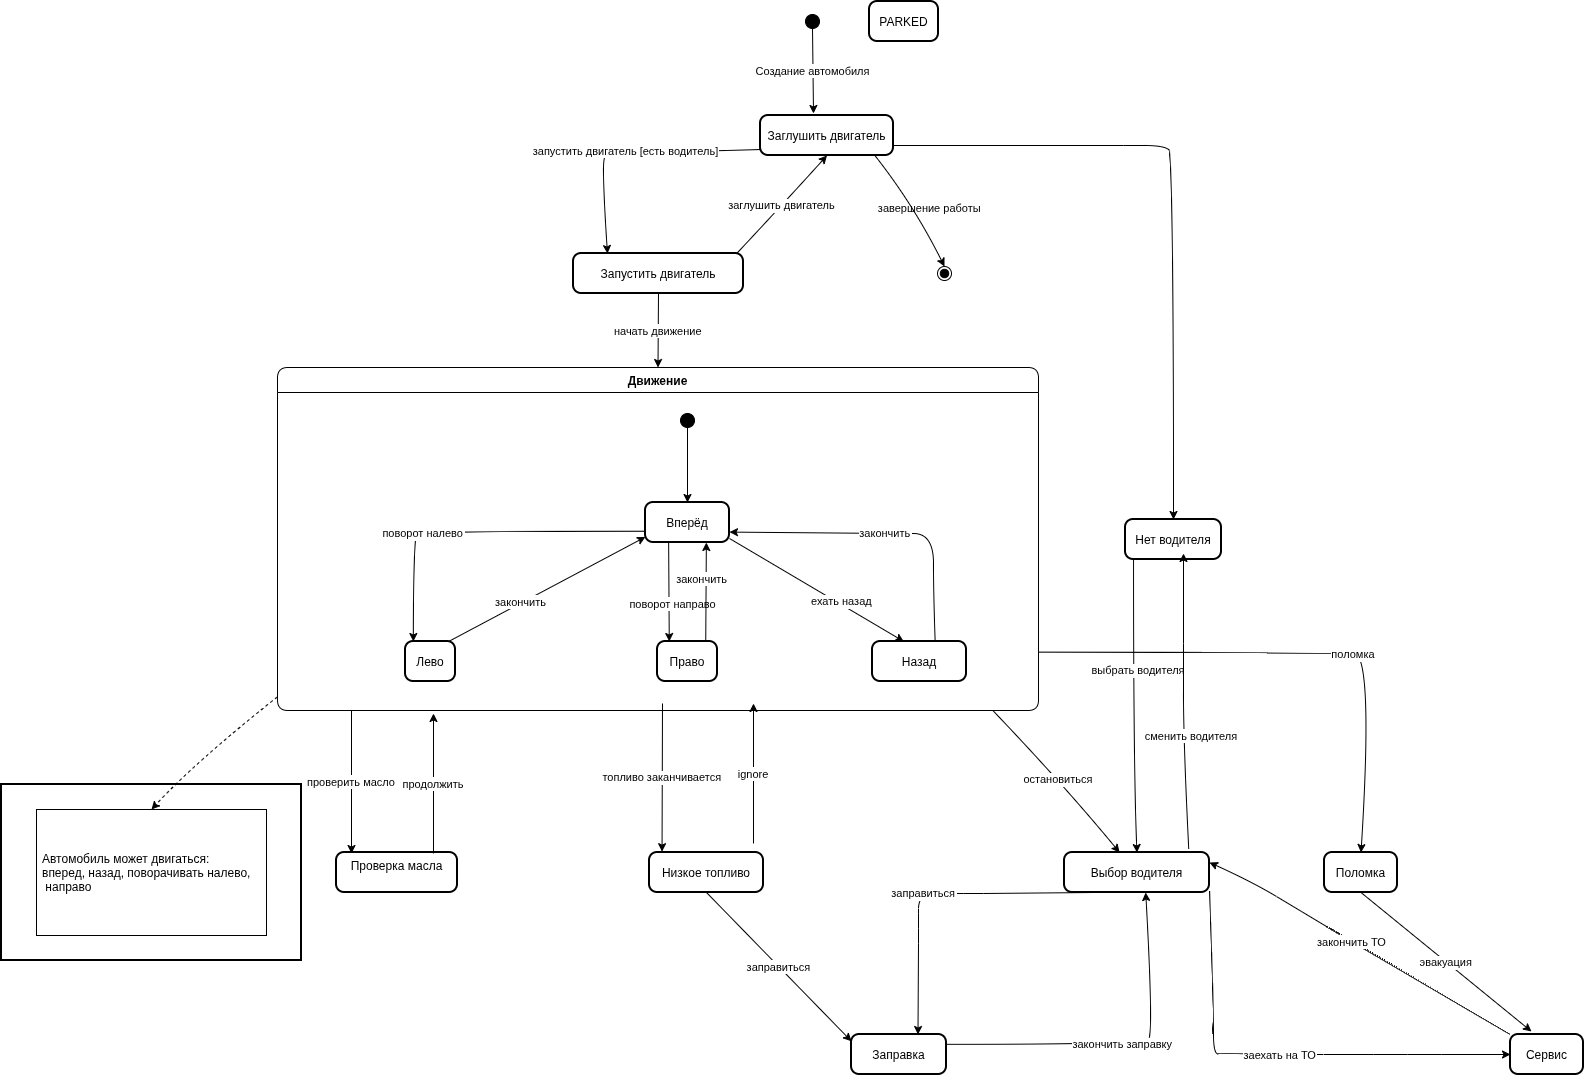

The diagram above was exported from draw.io. Its source (the exported page's mxGraphModel, read from the mxfile embedded in the PNG):
<mxGraphModel dx="1700" dy="-28" grid="1" gridSize="10" guides="1" tooltips="1" connect="1" arrows="1" fold="1" page="1" pageScale="1" pageWidth="827" pageHeight="1169" math="0" shadow="0">
  <root>
    <mxCell id="0" />
    <mxCell id="1" parent="0" />
    <mxCell id="o39h-8iHLu7RC1-wai8S-201" parent="1" style="ellipse;fillColor=strokeColor;" value="" vertex="1">
      <mxGeometry height="14" width="14" x="1172" y="1191" as="geometry" />
    </mxCell>
    <mxCell id="o39h-8iHLu7RC1-wai8S-202" parent="1" style="rounded=1;arcSize=20;strokeWidth=2" value="Заглушить двигатель" vertex="1">
      <mxGeometry height="40" width="133" x="1127" y="1292" as="geometry" />
    </mxCell>
    <mxCell id="o39h-8iHLu7RC1-wai8S-203" parent="1" style="rounded=1;arcSize=20;strokeWidth=2" value="Нет водителя" vertex="1">
      <mxGeometry height="40" width="96" x="1492" y="1696" as="geometry" />
    </mxCell>
    <mxCell id="o39h-8iHLu7RC1-wai8S-204" parent="1" style="rounded=1;arcSize=20;strokeWidth=2" value="Выбор водителя" vertex="1">
      <mxGeometry height="40" width="145" x="1431" y="2029" as="geometry" />
    </mxCell>
    <mxCell id="o39h-8iHLu7RC1-wai8S-205" parent="1" style="rounded=1;arcSize=20;strokeWidth=2" value="Запустить двигатель" vertex="1">
      <mxGeometry height="40" width="170" x="940" y="1430" as="geometry" />
    </mxCell>
    <mxCell id="o39h-8iHLu7RC1-wai8S-206" parent="1" style="swimlane;fontStyle=1;align=center;verticalAlign=middle;startSize=25;container=0;collapsible=0;rounded=1;arcSize=14;dropTarget=0;verticalAlign=top;" value="Движение" vertex="1">
      <mxGeometry height="343" width="761" x="644" y="1544" as="geometry" />
    </mxCell>
    <mxCell id="o39h-8iHLu7RC1-wai8S-207" parent="o39h-8iHLu7RC1-wai8S-206" style="ellipse;fillColor=strokeColor;" value="" vertex="1">
      <mxGeometry height="14" width="14" x="403" y="46" as="geometry" />
    </mxCell>
    <mxCell id="o39h-8iHLu7RC1-wai8S-208" parent="o39h-8iHLu7RC1-wai8S-206" style="rounded=1;arcSize=20;strokeWidth=2" value="Вперёд" vertex="1">
      <mxGeometry height="40" width="84" x="368" y="135" as="geometry" />
    </mxCell>
    <mxCell id="o39h-8iHLu7RC1-wai8S-209" parent="o39h-8iHLu7RC1-wai8S-206" style="rounded=1;arcSize=20;strokeWidth=2" value="Лево" vertex="1">
      <mxGeometry height="40" width="50" x="128" y="274" as="geometry" />
    </mxCell>
    <mxCell id="o39h-8iHLu7RC1-wai8S-210" parent="o39h-8iHLu7RC1-wai8S-206" style="rounded=1;arcSize=20;strokeWidth=2" value="Право" vertex="1">
      <mxGeometry height="40" width="60" x="380" y="274" as="geometry" />
    </mxCell>
    <mxCell id="o39h-8iHLu7RC1-wai8S-211" parent="o39h-8iHLu7RC1-wai8S-206" style="rounded=1;arcSize=20;strokeWidth=2" value="Назад" vertex="1">
      <mxGeometry height="40" width="94" x="595" y="274" as="geometry" />
    </mxCell>
    <mxCell id="o39h-8iHLu7RC1-wai8S-212" edge="1" parent="o39h-8iHLu7RC1-wai8S-206" source="o39h-8iHLu7RC1-wai8S-207" style="curved=1;startArrow=none;;exitX=0.52;exitY=0.96;entryX=0.5;entryY=-0.01;rounded=0;" target="o39h-8iHLu7RC1-wai8S-208" value="">
      <mxGeometry relative="1" as="geometry">
        <Array as="points" />
      </mxGeometry>
    </mxCell>
    <mxCell id="o39h-8iHLu7RC1-wai8S-213" edge="1" parent="o39h-8iHLu7RC1-wai8S-206" source="o39h-8iHLu7RC1-wai8S-208" style="curved=1;startArrow=none;;exitX=0;exitY=0.72;entryX=0.15;entryY=-0.01;rounded=0;" target="o39h-8iHLu7RC1-wai8S-209" value="поворот налево">
      <mxGeometry relative="1" x="0.2538" as="geometry">
        <mxPoint as="offset" />
        <Array as="points">
          <mxPoint x="206" y="164" />
          <mxPoint x="146" y="166" />
          <mxPoint x="136" y="156" />
        </Array>
      </mxGeometry>
    </mxCell>
    <mxCell id="o39h-8iHLu7RC1-wai8S-214" edge="1" parent="o39h-8iHLu7RC1-wai8S-206" source="o39h-8iHLu7RC1-wai8S-209" style="curved=1;startArrow=none;;exitX=0.87;exitY=-0.01;entryX=0;entryY=0.86;rounded=0;" target="o39h-8iHLu7RC1-wai8S-208" value="закончить">
      <mxGeometry relative="1" x="-0.2543" y="1" as="geometry">
        <mxPoint as="offset" />
        <Array as="points" />
      </mxGeometry>
    </mxCell>
    <mxCell id="o39h-8iHLu7RC1-wai8S-215" edge="1" parent="o39h-8iHLu7RC1-wai8S-206" source="o39h-8iHLu7RC1-wai8S-208" style="curved=1;startArrow=none;;exitX=0.28;exitY=0.99;entryX=0.19;entryY=-0.01;rounded=0;" target="o39h-8iHLu7RC1-wai8S-210" value="поворот направо">
      <mxGeometry relative="1" x="0.2298" y="4" as="geometry">
        <mxPoint as="offset" />
        <Array as="points" />
      </mxGeometry>
    </mxCell>
    <mxCell id="o39h-8iHLu7RC1-wai8S-216" edge="1" parent="o39h-8iHLu7RC1-wai8S-206" source="o39h-8iHLu7RC1-wai8S-210" style="curved=1;startArrow=none;;exitX=0.81;exitY=-0.01;entryX=0.72;entryY=0.99;rounded=0;" target="o39h-8iHLu7RC1-wai8S-208" value="закончить">
      <mxGeometry relative="1" x="0.2524" y="4" as="geometry">
        <mxPoint as="offset" />
        <Array as="points" />
      </mxGeometry>
    </mxCell>
    <mxCell id="o39h-8iHLu7RC1-wai8S-217" edge="1" parent="o39h-8iHLu7RC1-wai8S-206" source="o39h-8iHLu7RC1-wai8S-208" style="curved=1;startArrow=none;;exitX=1;exitY=0.9;entryX=0.33;entryY=-0.01;rounded=0;" target="o39h-8iHLu7RC1-wai8S-211" value="ехать назад">
      <mxGeometry relative="1" x="0.269" y="3" as="geometry">
        <mxPoint as="offset" />
        <Array as="points" />
      </mxGeometry>
    </mxCell>
    <mxCell id="o39h-8iHLu7RC1-wai8S-218" edge="1" parent="o39h-8iHLu7RC1-wai8S-206" source="o39h-8iHLu7RC1-wai8S-211" style="curved=1;startArrow=none;;exitX=0.67;exitY=-0.01;entryX=1;entryY=0.74;rounded=0;" target="o39h-8iHLu7RC1-wai8S-208" value="закончить">
      <mxGeometry relative="1" as="geometry">
        <Array as="points">
          <mxPoint x="656" y="226" />
          <mxPoint x="656" y="166" />
          <mxPoint x="616" y="166" />
        </Array>
      </mxGeometry>
    </mxCell>
    <mxCell id="o39h-8iHLu7RC1-wai8S-219" parent="1" style="rounded=1;arcSize=20;strokeWidth=2" value="Низкое топливо" vertex="1">
      <mxGeometry height="40" width="114" x="1016" y="2029" as="geometry" />
    </mxCell>
    <mxCell id="o39h-8iHLu7RC1-wai8S-220" parent="1" style="rounded=1;arcSize=20;strokeWidth=2" value="Проверка масла&#10;" vertex="1">
      <mxGeometry height="40" width="121" x="703" y="2029" as="geometry" />
    </mxCell>
    <mxCell id="o39h-8iHLu7RC1-wai8S-221" parent="1" style="rounded=1;arcSize=20;strokeWidth=2" value="Поломка" vertex="1">
      <mxGeometry height="40" width="73" x="1691" y="2029" as="geometry" />
    </mxCell>
    <mxCell id="o39h-8iHLu7RC1-wai8S-222" parent="1" style="rounded=1;arcSize=20;strokeWidth=2" value="Сервис" vertex="1">
      <mxGeometry height="40" width="73" x="1877" y="2211" as="geometry" />
    </mxCell>
    <mxCell id="o39h-8iHLu7RC1-wai8S-223" parent="1" style="rounded=1;arcSize=20;strokeWidth=2" value="Заправка" vertex="1">
      <mxGeometry height="40" width="95" x="1218" y="2211" as="geometry" />
    </mxCell>
    <mxCell id="o39h-8iHLu7RC1-wai8S-224" parent="1" style="whiteSpace=wrap;strokeWidth=2;" value="Автомобиль может двигаться:&#10;        вперед, назад, поворачивать" vertex="1">
      <mxGeometry height="176" width="300" x="368" y="1961" as="geometry" />
    </mxCell>
    <mxCell id="o39h-8iHLu7RC1-wai8S-225" parent="1" style="align=left;spacingLeft=4;" value="Автомобиль может двигаться:&#10;        вперед, назад, поворачивать налево,&#10; направо" vertex="1">
      <mxGeometry height="126" width="230" x="403" y="1986" as="geometry" />
    </mxCell>
    <mxCell id="o39h-8iHLu7RC1-wai8S-226" parent="1" style="rounded=1;arcSize=20;strokeWidth=2" value="PARKED" vertex="1">
      <mxGeometry height="40" width="69" x="1236" y="1178" as="geometry" />
    </mxCell>
    <mxCell id="o39h-8iHLu7RC1-wai8S-227" parent="1" style="ellipse;shape=endState;fillColor=strokeColor;" value="" vertex="1">
      <mxGeometry height="14" width="14" x="1304" y="1443" as="geometry" />
    </mxCell>
    <mxCell id="o39h-8iHLu7RC1-wai8S-228" edge="1" parent="1" source="o39h-8iHLu7RC1-wai8S-201" style="curved=1;startArrow=none;;exitX=0.52;exitY=1;rounded=0;" value="Создание автомобиля">
      <mxGeometry relative="1" as="geometry">
        <Array as="points" />
        <mxPoint x="1180" y="1290" as="targetPoint" />
      </mxGeometry>
    </mxCell>
    <mxCell id="o39h-8iHLu7RC1-wai8S-229" edge="1" parent="1" source="o39h-8iHLu7RC1-wai8S-202" style="curved=1;startArrow=none;;exitX=1;exitY=0.75;entryX=0.5;entryY=-0.01;rounded=0;" target="o39h-8iHLu7RC1-wai8S-203" value="завершение работы">
      <mxGeometry relative="1" x="-0.8882" y="-62" as="geometry">
        <mxPoint as="offset" />
        <Array as="points">
          <mxPoint x="1490" y="1322" />
          <mxPoint x="1530" y="1322" />
          <mxPoint x="1540" y="1330" />
        </Array>
      </mxGeometry>
    </mxCell>
    <mxCell id="o39h-8iHLu7RC1-wai8S-230" edge="1" parent="1" source="o39h-8iHLu7RC1-wai8S-203" style="curved=1;startArrow=none;;exitX=0.084;exitY=0.953;entryX=0.5;entryY=0;rounded=0;entryDx=0;entryDy=0;exitDx=0;exitDy=0;exitPerimeter=0;" target="o39h-8iHLu7RC1-wai8S-204" value="выбрать водителя">
      <mxGeometry relative="1" x="-0.2341" y="5" as="geometry">
        <mxPoint as="offset" />
        <Array as="points">
          <mxPoint x="1500" y="1948" />
        </Array>
      </mxGeometry>
    </mxCell>
    <mxCell id="o39h-8iHLu7RC1-wai8S-231" edge="1" parent="1" source="o39h-8iHLu7RC1-wai8S-204" style="curved=1;startArrow=none;;exitX=0.857;exitY=-0.078;rounded=0;exitDx=0;exitDy=0;exitPerimeter=0;" value="сменить водителя">
      <mxGeometry relative="1" x="-0.2329" y="-8" as="geometry">
        <mxPoint as="offset" />
        <Array as="points">
          <mxPoint x="1550" y="1920" />
          <mxPoint x="1550" y="1820" />
        </Array>
        <mxPoint x="1550" y="1730" as="targetPoint" />
      </mxGeometry>
    </mxCell>
    <mxCell id="o39h-8iHLu7RC1-wai8S-232" edge="1" parent="1" source="o39h-8iHLu7RC1-wai8S-202" style="curved=1;startArrow=none;;exitX=0;exitY=0.85;entryX=0.2;entryY=0;rounded=0;" target="o39h-8iHLu7RC1-wai8S-205" value="запустить двигатель [есть водитель]">
      <mxGeometry relative="1" as="geometry">
        <Array as="points">
          <mxPoint x="1000" y="1330" />
          <mxPoint x="970" y="1320" />
          <mxPoint x="970" y="1370" />
        </Array>
      </mxGeometry>
    </mxCell>
    <mxCell id="o39h-8iHLu7RC1-wai8S-233" edge="1" parent="1" source="o39h-8iHLu7RC1-wai8S-205" style="curved=1;startArrow=none;;exitX=0.96;exitY=0;entryX=0.5;entryY=1;rounded=0;" target="o39h-8iHLu7RC1-wai8S-202" value="заглушить двигатель">
      <mxGeometry relative="1" as="geometry">
        <mxPoint as="offset" />
        <Array as="points">
          <mxPoint x="1150" y="1380" />
        </Array>
      </mxGeometry>
    </mxCell>
    <mxCell id="o39h-8iHLu7RC1-wai8S-234" edge="1" parent="1" source="o39h-8iHLu7RC1-wai8S-221" style="curved=1;startArrow=none;;exitX=0.5;exitY=1;rounded=0;" value="эвакуация">
      <mxGeometry relative="1" as="geometry">
        <Array as="points" />
        <mxPoint x="1898" y="2208" as="targetPoint" />
      </mxGeometry>
    </mxCell>
    <mxCell id="o39h-8iHLu7RC1-wai8S-235" edge="1" parent="1" source="o39h-8iHLu7RC1-wai8S-219" style="curved=1;startArrow=none;;exitX=0.5;exitY=1;entryX=0;entryY=0.17;rounded=0;" target="o39h-8iHLu7RC1-wai8S-223" value="заправиться">
      <mxGeometry relative="1" as="geometry">
        <Array as="points" />
      </mxGeometry>
    </mxCell>
    <mxCell id="o39h-8iHLu7RC1-wai8S-236" edge="1" parent="1" source="o39h-8iHLu7RC1-wai8S-223" style="curved=1;startArrow=none;;exitX=0.99;exitY=0.25;entryX=0.56;entryY=1;rounded=0;" target="o39h-8iHLu7RC1-wai8S-204" value="закончить заправку">
      <mxGeometry relative="1" as="geometry">
        <Array as="points">
          <mxPoint x="1510" y="2221" />
          <mxPoint x="1520" y="2210" />
        </Array>
      </mxGeometry>
    </mxCell>
    <mxCell id="o39h-8iHLu7RC1-wai8S-237" edge="1" parent="1" source="o39h-8iHLu7RC1-wai8S-222" style="curved=1;startArrow=none;;exitX=0;exitY=0;entryX=1;entryY=0.25;rounded=0;exitDx=0;exitDy=0;entryDx=0;entryDy=0;" target="o39h-8iHLu7RC1-wai8S-204" value="закончить ТО">
      <mxGeometry relative="1" x="0.0619" as="geometry">
        <mxPoint as="offset" />
        <Array as="points">
          <mxPoint x="1718" y="2118" />
          <mxPoint x="1668" y="2088" />
          <mxPoint x="1618" y="2058" />
        </Array>
      </mxGeometry>
    </mxCell>
    <mxCell id="o39h-8iHLu7RC1-wai8S-238" edge="1" parent="1" source="o39h-8iHLu7RC1-wai8S-204" style="curved=1;startArrow=none;;exitX=0.21;exitY=1;entryX=0.7;entryY=0;rounded=0;" target="o39h-8iHLu7RC1-wai8S-223" value="заправиться">
      <mxGeometry relative="1" x="0.0933" as="geometry">
        <mxPoint as="offset" />
        <Array as="points">
          <mxPoint x="1350" y="2070" />
          <mxPoint x="1310" y="2070" />
          <mxPoint x="1290" y="2070" />
          <mxPoint x="1285" y="2080" />
          <mxPoint x="1285" y="2090" />
          <mxPoint x="1285" y="2120" />
        </Array>
      </mxGeometry>
    </mxCell>
    <mxCell id="o39h-8iHLu7RC1-wai8S-239" edge="1" parent="1" source="o39h-8iHLu7RC1-wai8S-204" style="curved=1;startArrow=none;;exitX=1;exitY=0.97;entryX=0;entryY=0.5;rounded=0;entryDx=0;entryDy=0;" target="o39h-8iHLu7RC1-wai8S-222" value="заехать на ТО">
      <mxGeometry relative="1" as="geometry">
        <Array as="points">
          <mxPoint x="1580" y="2190" />
          <mxPoint x="1580" y="2231" />
          <mxPoint x="1590" y="2230" />
          <mxPoint x="1640" y="2231" />
          <mxPoint x="1740" y="2231" />
          <mxPoint x="1808" y="2231" />
        </Array>
      </mxGeometry>
    </mxCell>
    <mxCell id="o39h-8iHLu7RC1-wai8S-240" edge="1" parent="1" source="o39h-8iHLu7RC1-wai8S-202" style="curved=1;startArrow=none;;exitX=0.86;exitY=1;entryX=0.47;entryY=0;rounded=0;" target="o39h-8iHLu7RC1-wai8S-227" value="">
      <mxGeometry relative="1" as="geometry">
        <Array as="points">
          <mxPoint x="1280" y="1381" />
        </Array>
      </mxGeometry>
    </mxCell>
    <mxCell id="o39h-8iHLu7RC1-wai8S-241" edge="1" parent="1" source="o39h-8iHLu7RC1-wai8S-205" style="curved=1;startArrow=none;;exitX=0.5;exitY=1;entryX=0.5;entryY=0;rounded=0;" target="o39h-8iHLu7RC1-wai8S-206" value="начать движение">
      <mxGeometry relative="1" as="geometry">
        <Array as="points" />
      </mxGeometry>
    </mxCell>
    <mxCell id="o39h-8iHLu7RC1-wai8S-242" edge="1" parent="1" source="o39h-8iHLu7RC1-wai8S-206" style="curved=1;startArrow=none;;exitX=0.94;exitY=1;entryX=0.38;entryY=0;rounded=0;" target="o39h-8iHLu7RC1-wai8S-204" value="остановиться">
      <mxGeometry relative="1" as="geometry">
        <Array as="points">
          <mxPoint x="1430" y="1961" />
        </Array>
      </mxGeometry>
    </mxCell>
    <mxCell id="o39h-8iHLu7RC1-wai8S-243" edge="1" parent="1" style="curved=1;startArrow=none;;entryX=0.11;entryY=-0.021;rounded=0;entryDx=0;entryDy=0;entryPerimeter=0;" target="o39h-8iHLu7RC1-wai8S-219" value="топливо заканчивается">
      <mxGeometry relative="1" as="geometry">
        <Array as="points" />
        <mxPoint x="1029" y="1880" as="sourcePoint" />
      </mxGeometry>
    </mxCell>
    <mxCell id="o39h-8iHLu7RC1-wai8S-244" edge="1" parent="1" style="curved=1;startArrow=none;;rounded=0;" value="ignore">
      <mxGeometry relative="1" as="geometry">
        <Array as="points" />
        <mxPoint x="1120" y="2020" as="sourcePoint" />
        <mxPoint x="1120" y="1880" as="targetPoint" />
      </mxGeometry>
    </mxCell>
    <mxCell id="o39h-8iHLu7RC1-wai8S-245" edge="1" parent="1" style="curved=1;startArrow=none;;entryX=0.124;entryY=0.025;rounded=0;entryDx=0;entryDy=0;entryPerimeter=0;" target="o39h-8iHLu7RC1-wai8S-220" value="проверить масло">
      <mxGeometry relative="1" x="-0.004" as="geometry">
        <mxPoint as="offset" />
        <Array as="points" />
        <mxPoint x="718" y="1887" as="sourcePoint" />
      </mxGeometry>
    </mxCell>
    <mxCell id="o39h-8iHLu7RC1-wai8S-246" edge="1" parent="1" style="curved=1;startArrow=none;;rounded=0;" value="продолжить">
      <mxGeometry relative="1" x="-0.0045" as="geometry">
        <mxPoint as="offset" />
        <Array as="points" />
        <mxPoint x="800" y="2030" as="sourcePoint" />
        <mxPoint x="800" y="1890" as="targetPoint" />
      </mxGeometry>
    </mxCell>
    <mxCell id="o39h-8iHLu7RC1-wai8S-247" edge="1" parent="1" source="o39h-8iHLu7RC1-wai8S-206" style="curved=1;startArrow=none;;exitX=1;exitY=0.83;entryX=0.5;entryY=0;rounded=0;" target="o39h-8iHLu7RC1-wai8S-221" value="поломка">
      <mxGeometry relative="1" x="0.1767" as="geometry">
        <mxPoint y="1" as="offset" />
        <Array as="points">
          <mxPoint x="1568" y="1829" />
          <mxPoint x="1700" y="1830" />
          <mxPoint x="1740" y="1829" />
        </Array>
      </mxGeometry>
    </mxCell>
    <mxCell id="o39h-8iHLu7RC1-wai8S-248" edge="1" parent="1" source="o39h-8iHLu7RC1-wai8S-206" style="curved=1;dashed=1;startArrow=none;;exitX=0;exitY=0.96;entryX=0.5;entryY=0;rounded=0;" target="o39h-8iHLu7RC1-wai8S-225" value="">
      <mxGeometry relative="1" as="geometry">
        <Array as="points">
          <mxPoint x="560" y="1940" />
        </Array>
      </mxGeometry>
    </mxCell>
  </root>
</mxGraphModel>